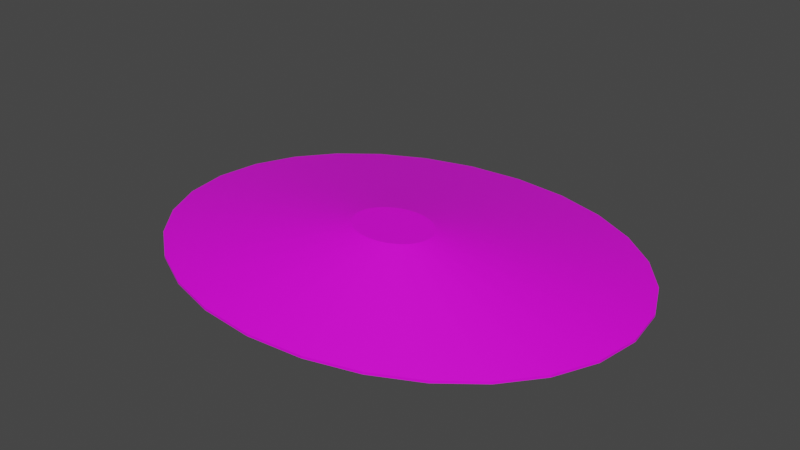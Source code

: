 # Source: terrain_steep_hill_164.blend  (saved by Blender 3.0.42; exported with 4.5.12 LTS)
import bpy
from mathutils import Matrix  # noqa: F401  (used for matrix-valued properties, if any)

bpy.ops.wm.read_factory_settings(use_empty=True)
scene = bpy.context.scene
scene.name = 'Scene'

# ---- collections
col_collection = bpy.data.collections.new('Collection'); scene.collection.children.link(col_collection)

# ---- images (referenced by path relative to the original .blend; pixels are not part of the script)
import os
ASSET_DIR = os.environ.get("B2B_ASSET_DIR", "")  # directory of the original .blend (textures are referenced by path, not embedded)
HERE = os.path.dirname(os.path.abspath(__file__))  # packed textures are extracted next to this script under _unpacked/

def load_image(name, relpath, width, height, colorspace="sRGB"):
    """Load a texture the original file referenced (path relative to the .blend, or extracted next to this script)."""
    p = next((c for c in (os.path.join(HERE, relpath), os.path.join(ASSET_DIR, relpath)) if relpath and os.path.exists(c)), "")
    if p:
        img = bpy.data.images.load(p, check_existing=True)
        img.name = name
    else:  # same state as the original file: an image datablock whose file is absent (Cycles renders it pink)
        img = bpy.data.images.new(name, width, height)
        img.source = "FILE"
        img.filepath = "//" + (relpath or name)
    img.colorspace_settings.name = colorspace
    return img
img_background_jpg = load_image('background.jpg', 'background.jpg', 1024, 1024, 'sRGB')

# ---- materials (node trees are filled in below, after node groups)
mat_default_obj_001 = bpy.data.materials.new('Default_OBJ.001')
mat_default_obj_001.use_transparent_shadow = False

# ---- material node trees
mat_default_obj_001.use_nodes = True; mat_default_obj_001.node_tree.nodes.clear()
_N = mat_default_obj_001.node_tree.nodes; _L = mat_default_obj_001.node_tree.links
n0 = _N.new('ShaderNodeBsdfPrincipled'); n0.name = 'Principled BSDF'; n0.location = (10, 300)
n0.distribution = 'GGX'
n0.subsurface_method = 'RANDOM_WALK_SKIN'
n0.inputs[3].default_value = 1.45
n0.inputs[27].default_value = (0.0, 0.0, 0.0, 1.0)
n0.inputs[28].default_value = 1.0
n1 = _N.new('ShaderNodeOutputMaterial'); n1.name = 'Material Output'; n1.location = (300, 300)
n2 = _N.new('ShaderNodeTexImage'); n2.name = 'Image Texture'; n2.location = (-373, 20)
n2.image = img_background_jpg
_L.new(n0.outputs[0], n1.inputs[0])
_L.new(n2.outputs[0], n0.inputs[0])
n1.is_active_output = True

# ---- world
world_world = bpy.data.worlds.new('World'); scene.world = world_world
world_world.use_nodes = True; world_world.node_tree.nodes.clear()
_N = world_world.node_tree.nodes; _L = world_world.node_tree.links
n0 = _N.new('ShaderNodeOutputWorld'); n0.name = 'World Output'; n0.location = (300, 300)
n1 = _N.new('ShaderNodeBackground'); n1.name = 'Background'; n1.location = (10, 300)
n1.inputs[0].default_value = (0.05088, 0.05088, 0.05088, 1.0)
_L.new(n1.outputs[0], n0.inputs[0])
n0.is_active_output = True
world_world.color = (0.05088, 0.05088, 0.05088)
world_world.use_sun_shadow = False
world_world.sun_shadow_jitter_overblur = 0.0

# ---- meshes
me_terrain_wooded_hill__114 = bpy.data.meshes.new('terrain Wooded Hill #114')
me_terrain_wooded_hill__114.from_pydata([(3.935, 0.0, 0.0), (3.831, 0.7103, 1.132e-07), (3.831, 0.7103, 0.03851), (3.935, -6.413e-09, 0.03851), (3.535, 1.363, 2.172e-07), (3.535, 1.363, 0.03851), (3.07, 1.938, 3.089e-07), (3.07, 1.938, 0.03851), (2.46, 2.418, 3.855e-07), (2.46, 2.418, 0.03851), (1.73, 2.785, 4.439e-07), (1.73, 2.785, 0.03851), (0.9016, 3.018, 4.81e-07), (0.9016, 3.018, 0.03851), (0.0, 3.1, 1.457e-06), (0.0, 3.1, 0.03851), (-0.9016, 3.018, 4.81e-07), (-0.9016, 3.018, 0.03851), (-1.73, 2.785, 4.439e-07), (-1.73, 2.785, 0.03851), (-2.46, 2.418, 3.855e-07), (-2.46, 2.418, 0.03851), (-3.07, 1.938, 3.089e-07), (-3.07, 1.938, 0.03851), (-3.535, 1.363, 2.172e-07), (-3.535, 1.363, 0.03851), (-3.831, 0.7103, 1.132e-07), (-3.831, 0.7103, 0.03851), (-3.935, 0.0, 0.0), (-3.935, -6.413e-09, 0.03851), (-3.831, -0.7103, -1.132e-07), (-3.831, -0.7103, 0.03851), (-3.535, -1.363, -2.172e-07), (-3.535, -1.363, 0.03851), (-3.07, -1.938, -3.089e-07), (-3.07, -1.938, 0.03851), (-2.46, -2.418, -3.855e-07), (-2.46, -2.418, 0.03851), (-1.73, -2.785, -4.439e-07), (-1.73, -2.785, 0.03851), (-0.9016, -3.018, -4.81e-07), (-0.9016, -3.018, 0.03851), (0.0, -3.1, -1.457e-06), (0.0, -3.1, 0.03851), (0.9016, -3.018, -4.81e-07), (0.9016, -3.018, 0.03851), (1.73, -2.785, -4.439e-07), (1.73, -2.785, 0.03851), (2.46, -2.418, -3.855e-07), (2.46, -2.418, 0.03851), (3.07, -1.938, -3.089e-07), (3.07, -1.938, 0.03851), (3.535, -1.363, -2.172e-07), (3.535, -1.363, 0.03851), (3.831, -0.7103, -1.132e-07), (3.831, -0.7103, 0.03851), (3.831, 0.7103, 0.03851), (3.935, -6.413e-09, 0.03851), (3.535, 1.363, 0.03851), (3.831, -0.7103, 0.03851), (3.07, 1.938, 0.03851), (2.46, 2.418, 0.03851), (1.73, 2.785, 0.03851), (0.9016, 3.018, 0.03851), (0.0, 3.1, 0.03851), (-0.9016, 3.018, 0.03851), (-1.73, 2.785, 0.03851), (-2.46, 2.418, 0.03851), (-3.07, 1.938, 0.03851), (-3.535, 1.363, 0.03851), (-3.831, 0.7103, 0.03851), (-3.935, -6.413e-09, 0.03851), (-3.831, -0.7103, 0.03851), (-3.535, -1.363, 0.03851), (-3.07, -1.938, 0.03851), (-2.46, -2.418, 0.03851), (-1.73, -2.785, 0.03851), (-0.9016, -3.018, 0.03851), (0.0, -3.1, 0.03851), (0.9016, -3.018, 0.03851), (1.73, -2.785, 0.03851), (2.46, -2.418, 0.03851), (3.07, -1.938, 0.03851), (3.535, -1.363, 0.03851), (1.048, -0.5339, 0.787), (1.065, -0.6505, 0.787), (0.9994, -0.4269, 0.787), (1.048, -0.7671, 0.787), (0.9231, -0.3325, 0.787), (0.8231, -0.2537, 0.787), (0.7032, -0.1936, 0.787), (0.5673, -0.1553, 0.787), (0.4194, -0.1418, 0.787), (0.2714, -0.1553, 0.787), (0.1356, -0.1936, 0.787), (0.01567, -0.2537, 0.787), (-0.08436, -0.3325, 0.787), (-0.1606, -0.4269, 0.787), (-0.2092, -0.5339, 0.787), (-0.2263, -0.6505, 0.787), (-0.2092, -0.7671, 0.787), (-0.1606, -0.8741, 0.787), (-0.08436, -0.9685, 0.787), (0.01567, -1.047, 0.787), (0.1356, -1.107, 0.787), (0.2714, -1.146, 0.787), (0.4194, -1.159, 0.787), (0.5673, -1.146, 0.787), (0.7032, -1.107, 0.787), (0.8231, -1.047, 0.787), (0.9231, -0.9685, 0.787), (0.9994, -0.8741, 0.787)], [], [(0, 1, 2), (0, 2, 3), (1, 4, 5), (1, 5, 2), (4, 6, 7), (4, 7, 5), (6, 8, 9), (6, 9, 7), (8, 10, 11), (8, 11, 9), (10, 12, 13), (10, 13, 11), (12, 14, 15), (12, 15, 13), (14, 16, 17), (14, 17, 15), (16, 18, 19), (16, 19, 17), (18, 20, 21), (18, 21, 19), (20, 22, 23), (20, 23, 21), (22, 24, 25), (22, 25, 23), (24, 26, 27), (24, 27, 25), (26, 28, 29), (26, 29, 27), (28, 30, 31), (28, 31, 29), (30, 32, 33), (30, 33, 31), (32, 34, 35), (32, 35, 33), (34, 36, 37), (34, 37, 35), (36, 38, 39), (36, 39, 37), (38, 40, 41), (38, 41, 39), (40, 42, 43), (40, 43, 41), (42, 44, 45), (42, 45, 43), (44, 46, 47), (44, 47, 45), (46, 48, 49), (46, 49, 47), (48, 50, 51), (48, 51, 49), (50, 52, 53), (50, 53, 51), (52, 54, 55), (52, 55, 53), (54, 0, 3), (54, 3, 55), (16, 14, 12, 10, 8, 6, 4, 1, 0, 54, 52, 50, 48, 46, 44, 42, 40, 38, 36, 34, 32, 30, 28, 26, 24, 22, 20, 18), (41, 43, 78, 77), (79, 80, 108, 107), (17, 19, 66, 65), (55, 3, 57, 59), (43, 45, 79, 78), (19, 21, 67, 66), (45, 47, 80, 79), (3, 2, 56, 57), (21, 23, 68, 67), (47, 49, 81, 80), (23, 25, 69, 68), (49, 51, 82, 81), (25, 27, 70, 69), (51, 53, 83, 82), (27, 29, 71, 70), (5, 7, 60, 58), (29, 31, 72, 71), (7, 9, 61, 60), (53, 55, 59, 83), (31, 33, 73, 72), (33, 35, 74, 73), (9, 11, 62, 61), (11, 13, 63, 62), (35, 37, 75, 74), (13, 15, 64, 63), (37, 39, 76, 75), (2, 5, 58, 56), (39, 41, 77, 76), (15, 17, 65, 64), (109, 110, 111, 87, 85, 84, 86, 88, 89, 90, 91, 92, 93, 94, 95, 96, 97, 98, 99, 100, 101, 102, 103, 104, 105, 106, 107, 108), (66, 67, 95, 94), (80, 81, 109, 108), (67, 68, 96, 95), (81, 82, 110, 109), (68, 69, 97, 96), (82, 83, 111, 110), (69, 70, 98, 97), (57, 56, 84, 85), (83, 59, 87, 111), (70, 71, 99, 98), (56, 58, 86, 84), (71, 72, 100, 99), (59, 57, 85, 87), (72, 73, 101, 100), (58, 60, 88, 86), (73, 74, 102, 101), (60, 61, 89, 88), (74, 75, 103, 102), (61, 62, 90, 89), (75, 76, 104, 103), (62, 63, 91, 90), (76, 77, 105, 104), (63, 64, 92, 91), (77, 78, 106, 105), (64, 65, 93, 92), (78, 79, 107, 106), (65, 66, 94, 93)])
me_terrain_wooded_hill__114.polygons.foreach_set('use_smooth', [True] * 114)
_k = set([(0, 1), (0, 3), (0, 54), (1, 2), (1, 4), (2, 3), (2, 5), (3, 55), (4, 5), (4, 6), (5, 7), (6, 7), (6, 8), (7, 9), (8, 9), (8, 10), (9, 11), (10, 11), (10, 12), (11, 13), (12, 13), (12, 14), (13, 15), (14, 15), (14, 16), (15, 17), (16, 17), (16, 18), (17, 19), (18, 19), (18, 20), (19, 21), (20, 21), (20, 22), (21, 23), (22, 23), (22, 24), (23, 25), (24, 25), (24, 26), (25, 27), (26, 27), (26, 28), (27, 29), (28, 29), (28, 30), (29, 31), (30, 31), (30, 32), (31, 33), (32, 33), (32, 34), (33, 35), (34, 35), (34, 36), (35, 37), (36, 37), (36, 38), (37, 39), (38, 39), (38, 40), (39, 41), (40, 41), (40, 42), (41, 43), (42, 43), (42, 44), (43, 45), (44, 45), (44, 46), (45, 47), (46, 47), (46, 48), (47, 49), (48, 49), (48, 50), (49, 51), (50, 51), (50, 52), (51, 53), (52, 53), (52, 54), (53, 55), (54, 55), (56, 57), (56, 58), (57, 59), (58, 60), (59, 83), (60, 61), (61, 62), (62, 63), (63, 64), (64, 65), (65, 66), (66, 67), (67, 68), (68, 69), (69, 70), (70, 71), (71, 72), (72, 73), (73, 74), (74, 75), (75, 76), (76, 77), (77, 78), (78, 79), (79, 80), (80, 81), (81, 82), (82, 83), (84, 85), (84, 86), (85, 87), (86, 88), (87, 111), (88, 89), (89, 90), (90, 91), (91, 92), (92, 93), (93, 94), (94, 95), (95, 96), (96, 97), (97, 98), (98, 99), (99, 100), (100, 101), (101, 102), (102, 103), (103, 104), (104, 105), (105, 106), (106, 107), (107, 108), (108, 109), (109, 110), (110, 111)])
me_terrain_wooded_hill__114.attributes.new('sharp_edge', 'BOOLEAN', 'EDGE').data.foreach_set('value', [ (min(e.vertices), max(e.vertices)) in _k for e in me_terrain_wooded_hill__114.edges])
_uv = me_terrain_wooded_hill__114.uv_layers.new(name='UVMap')
_uv.uv.foreach_set('vector', [0.5034, 0.7946, 0.5034, 0.7369, 0.5065, 0.7369, 0.5034, 0.7946, 0.5065, 0.7369, 0.5065, 0.7946, 0.5034, 0.7369, 0.5034, 0.6797, 0.5065, 0.6797, 0.5034, 0.7369, 0.5065, 0.6797, 0.5065, 0.7369, 0.5034, 0.6797, 0.5034, 0.6247, 0.5065, 0.6247, 0.5034, 0.6797, 0.5065, 0.6247, 0.5065, 0.6797, 0.6653, 0.8631, 0.7182, 0.7808, 0.7228, 0.7832, 0.6653, 0.8631, 0.7228, 0.7832, 0.6693, 0.8664, 0.7182, 0.7808, 0.7553, 0.6846, 0.7602, 0.686, 0.7182, 0.7808, 0.7602, 0.686, 0.7228, 0.7832, 0.7553, 0.6846, 0.7749, 0.5778, 0.78, 0.5783, 0.7553, 0.6846, 0.78, 0.5783, 0.7602, 0.686, 0.7749, 0.5778, 0.7749, 0.4637, 0.78, 0.4632, 0.7749, 0.5778, 0.78, 0.4632, 0.78, 0.5783, 0.7749, 0.4637, 0.7544, 0.3514, 0.7594, 0.3501, 0.7749, 0.4637, 0.7594, 0.3501, 0.78, 0.4632, 0.7544, 0.3514, 0.7159, 0.2502, 0.7205, 0.248, 0.7544, 0.3514, 0.7205, 0.248, 0.7594, 0.3501, 0.7159, 0.2502, 0.6616, 0.1629, 0.6657, 0.1598, 0.7159, 0.2502, 0.6657, 0.1598, 0.7205, 0.248, 0.6616, 0.1629, 0.5948, 0.09183, 0.5981, 0.08794, 0.6616, 0.1629, 0.5981, 0.08794, 0.6657, 0.1598, 0.5948, 0.09183, 0.5179, 0.04019, 0.5202, 0.03565, 0.5948, 0.09183, 0.5202, 0.03565, 0.5981, 0.08794, 0.5179, 0.04019, 0.4338, 0.01034, 0.4348, 0.005354, 0.5179, 0.04019, 0.4348, 0.005354, 0.5202, 0.03565, 0.4338, 0.01034, 0.3449, 0.005162, 0.3445, 8.8e-05, 0.4338, 0.01034, 0.3445, 8.8e-05, 0.4348, 0.005354, 0.3449, 0.005162, 0.2584, 0.02638, 0.2565, 0.02163, 0.3449, 0.005162, 0.2565, 0.02163, 0.3445, 8.8e-05, 0.2584, 0.02638, 0.181, 0.0714, 0.1779, 0.0673, 0.2584, 0.02638, 0.1779, 0.0673, 0.2565, 0.02163, 0.181, 0.0714, 0.1149, 0.1369, 0.1109, 0.1336, 0.181, 0.0714, 0.1109, 0.1336, 0.1779, 0.0673, 0.1149, 0.1369, 0.06189, 0.2191, 0.05729, 0.2168, 0.1149, 0.1369, 0.05729, 0.2168, 0.1109, 0.1336, 0.06189, 0.2191, 0.02485, 0.3154, 0.01989, 0.314, 0.06189, 0.2191, 0.01989, 0.314, 0.05729, 0.2168, 0.02485, 0.3154, 0.005227, 0.4222, 8.8e-05, 0.4217, 0.02485, 0.3154, 8.8e-05, 0.4217, 0.01989, 0.314, 0.5034, 0.6247, 0.5034, 0.6941, 0.5002, 0.6941, 0.5034, 0.6247, 0.5002, 0.6941, 0.5002, 0.6247, 0.5034, 0.6941, 0.5034, 0.766, 0.5002, 0.766, 0.5034, 0.6941, 0.5002, 0.766, 0.5002, 0.6941, 0.5034, 0.766, 0.5034, 0.8344, 0.5002, 0.8344, 0.5034, 0.766, 0.5002, 0.8344, 0.5002, 0.766, 0.5034, 0.8344, 0.5034, 0.8971, 0.5002, 0.8971, 0.5034, 0.8344, 0.5002, 0.8971, 0.5002, 0.8344, 0.5034, 0.8971, 0.5034, 0.9521, 0.5002, 0.9521, 0.5034, 0.8971, 0.5002, 0.9521, 0.5002, 0.8971, 0.5034, 0.9521, 0.5034, 0.9972, 0.5002, 0.9972, 0.5034, 0.9521, 0.5002, 0.9972, 0.5002, 0.9521, 0.5034, 0.8922, 0.5034, 0.8477, 0.5065, 0.8477, 0.5034, 0.8922, 0.5065, 0.8477, 0.5065, 0.8922, 0.5034, 0.8477, 0.5034, 0.7946, 0.5065, 0.7946, 0.5034, 0.8477, 0.5065, 0.7946, 0.5065, 0.8477, 0.006852, 0.985, 0.006852, 0.9827, 0.007284, 0.9803, 0.008096, 0.9783, 0.009234, 0.9765, 0.01064, 0.975, 0.01227, 0.9739, 0.01406, 0.9733, 0.01595, 0.9732, 0.01779, 0.9737, 0.01944, 0.9746, 0.02084, 0.9759, 0.02196, 0.9776, 0.02275, 0.9796, 0.02317, 0.9818, 0.02317, 0.9842, 0.02273, 0.9865, 0.02192, 0.9886, 0.02078, 0.9904, 0.01937, 0.9918, 0.01775, 0.9929, 0.01596, 0.9935, 0.01407, 0.9936, 0.01222, 0.9932, 0.01058, 0.9922, 0.009175, 0.9909, 0.008057, 0.9892, 0.007268, 0.9872, 8.8e-05, 0.4217, 8.8e-05, 0.5368, 8.8e-05, 0.5368, 8.8e-05, 0.4217, 0.6502, 0.4485, 0.7222, 0.4745, 0.6199, 0.6216, 0.6081, 0.6174, 0.7594, 0.3501, 0.7205, 0.248, 0.7205, 0.248, 0.7594, 0.3501, 0.3451, 0.9948, 0.4355, 0.9999, 0.4355, 0.9999, 0.3451, 0.9948, 8.8e-05, 0.5368, 0.02073, 0.6499, 0.02073, 0.6499, 8.8e-05, 0.5368, 0.7205, 0.248, 0.6657, 0.1598, 0.6657, 0.1598, 0.7205, 0.248, 0.02073, 0.6499, 0.05963, 0.752, 0.05963, 0.752, 0.02073, 0.6499, 0.4355, 0.9999, 0.5235, 0.9782, 0.5235, 0.9782, 0.4355, 0.9999, 0.6657, 0.1598, 0.5981, 0.08794, 0.5981, 0.08794, 0.6657, 0.1598, 0.05963, 0.752, 0.1145, 0.8402, 0.1145, 0.8402, 0.05963, 0.752, 0.5981, 0.08794, 0.5202, 0.03565, 0.5202, 0.03565, 0.5981, 0.08794, 0.1145, 0.8402, 0.182, 0.912, 0.182, 0.912, 0.1145, 0.8402, 0.5202, 0.03565, 0.4348, 0.005354, 0.4348, 0.005354, 0.5202, 0.03565, 0.182, 0.912, 0.2599, 0.9644, 0.2599, 0.9644, 0.182, 0.912, 0.4348, 0.005354, 0.3445, 8.8e-05, 0.3445, 8.8e-05, 0.4348, 0.005354, 0.6022, 0.9327, 0.6693, 0.8664, 0.6693, 0.8664, 0.6022, 0.9327, 0.3445, 8.8e-05, 0.2565, 0.02163, 0.2565, 0.02163, 0.3445, 8.8e-05, 0.6693, 0.8664, 0.7228, 0.7832, 0.7228, 0.7832, 0.6693, 0.8664, 0.2599, 0.9644, 0.3451, 0.9948, 0.3451, 0.9948, 0.2599, 0.9644, 0.2565, 0.02163, 0.1779, 0.0673, 0.1779, 0.0673, 0.2565, 0.02163, 0.1779, 0.0673, 0.1109, 0.1336, 0.1109, 0.1336, 0.1779, 0.0673, 0.7228, 0.7832, 0.7602, 0.686, 0.7602, 0.686, 0.7228, 0.7832, 0.7602, 0.686, 0.78, 0.5783, 0.78, 0.5783, 0.7602, 0.686, 0.1109, 0.1336, 0.05729, 0.2168, 0.05729, 0.2168, 0.1109, 0.1336, 0.78, 0.5783, 0.78, 0.4632, 0.78, 0.4632, 0.78, 0.5783, 0.05729, 0.2168, 0.01989, 0.314, 0.01989, 0.314, 0.05729, 0.2168, 0.5235, 0.9782, 0.6022, 0.9327, 0.6022, 0.9327, 0.5235, 0.9782, 0.01989, 0.314, 8.8e-05, 0.4217, 8.8e-05, 0.4217, 0.01989, 0.314, 0.78, 0.4632, 0.7594, 0.3501, 0.7594, 0.3501, 0.78, 0.4632, 0.6301, 0.6278, 0.6385, 0.6355, 0.6447, 0.6444, 0.6484, 0.6543, 0.6492, 0.6649, 0.6469, 0.6753, 0.642, 0.6847, 0.6346, 0.6927, 0.6253, 0.6992, 0.6143, 0.7039, 0.602, 0.7065, 0.5888, 0.7068, 0.5758, 0.7047, 0.564, 0.7005, 0.5538, 0.6943, 0.5454, 0.6866, 0.5392, 0.6777, 0.5355, 0.6677, 0.5347, 0.6571, 0.5369, 0.6468, 0.5419, 0.6374, 0.5492, 0.6294, 0.5586, 0.6229, 0.5696, 0.6182, 0.5818, 0.6156, 0.595, 0.6153, 0.6081, 0.6174, 0.6199, 0.6216, 0.3818, 0.9549, 0.3193, 0.9175, 0.5538, 0.6943, 0.564, 0.7005, 0.7222, 0.4745, 0.7847, 0.5119, 0.6301, 0.6278, 0.6199, 0.6216, 0.3193, 0.9175, 0.2682, 0.8706, 0.5454, 0.6866, 0.5538, 0.6943, 0.7847, 0.5119, 0.8358, 0.5588, 0.6385, 0.6355, 0.6301, 0.6278, 0.2682, 0.8706, 0.2305, 0.816, 0.5392, 0.6777, 0.5454, 0.6866, 0.8358, 0.5588, 0.8735, 0.6134, 0.6447, 0.6444, 0.6385, 0.6355, 0.2305, 0.816, 0.2082, 0.7555, 0.5355, 0.6677, 0.5392, 0.6777, 0.9007, 0.7385, 0.8872, 0.8018, 0.6469, 0.6753, 0.6492, 0.6649, 0.8735, 0.6134, 0.8958, 0.6739, 0.6484, 0.6543, 0.6447, 0.6444, 0.2082, 0.7555, 0.2033, 0.691, 0.5347, 0.6571, 0.5355, 0.6677, 0.8872, 0.8018, 0.8569, 0.8587, 0.642, 0.6847, 0.6469, 0.6753, 0.2033, 0.691, 0.2168, 0.6277, 0.5369, 0.6468, 0.5347, 0.6571, 0.8958, 0.6739, 0.9007, 0.7385, 0.6492, 0.6649, 0.6484, 0.6543, 0.2168, 0.6277, 0.247, 0.5707, 0.5419, 0.6374, 0.5369, 0.6468, 0.8569, 0.8587, 0.8122, 0.9077, 0.6346, 0.6927, 0.642, 0.6847, 0.247, 0.5707, 0.2917, 0.5217, 0.5492, 0.6294, 0.5419, 0.6374, 0.8122, 0.9077, 0.7553, 0.9472, 0.6253, 0.6992, 0.6346, 0.6927, 0.2917, 0.5217, 0.3487, 0.4822, 0.5586, 0.6229, 0.5492, 0.6294, 0.7553, 0.9472, 0.6883, 0.9758, 0.6143, 0.7039, 0.6253, 0.6992, 0.3487, 0.4822, 0.4157, 0.4536, 0.5696, 0.6182, 0.5586, 0.6229, 0.6883, 0.9758, 0.6135, 0.9918, 0.602, 0.7065, 0.6143, 0.7039, 0.4157, 0.4536, 0.4905, 0.4376, 0.5818, 0.6156, 0.5696, 0.6182, 0.6135, 0.9918, 0.5331, 0.9937, 0.5888, 0.7068, 0.602, 0.7065, 0.4905, 0.4376, 0.5708, 0.4357, 0.595, 0.6153, 0.5818, 0.6156, 0.5331, 0.9937, 0.4537, 0.9809, 0.5758, 0.7047, 0.5888, 0.7068, 0.5708, 0.4357, 0.6502, 0.4485, 0.6081, 0.6174, 0.595, 0.6153, 0.4537, 0.9809, 0.3818, 0.9549, 0.564, 0.7005, 0.5758, 0.7047])
me_terrain_wooded_hill__114.materials.append(mat_default_obj_001)
me_terrain_wooded_hill__114.use_remesh_fix_poles = True
me_terrain_wooded_hill__114.use_remesh_preserve_attributes = False
me_terrain_wooded_hill__114.update()
me_terrain_wooded_hill__114.normals_split_custom_set([tuple(v) for v in zip(*[iter([0.9895, 0.1449, 0.0, 0.9895, 0.1449, 0.0, 0.9895, 0.1449, 0.0, 0.9895, 0.1449, 0.0, 0.9895, 0.1449, 0.0, 0.9895, 0.1449, 0.0, 0.9105, 0.4136, 0.0, 0.9105, 0.4136, 0.0, 0.9105, 0.4136, 0.0, 0.9105, 0.4136, 0.0, 0.9105, 0.4136, 0.0, 0.9105, 0.4136, 0.0, 0.778, 0.6282, 0.0, 0.778, 0.6282, 0.0, 0.778, 0.6282, 0.0, 0.778, 0.6282, 0.0, 0.778, 0.6282, 0.0, 0.778, 0.6282, 0.0, 0.6188, 0.7855, 0.0, 0.6188, 0.7855, 0.0, 0.6188, 0.7855, 0.0, 0.6188, 0.7855, 0.0, 0.6188, 0.7855, 0.0, 0.6188, 0.7855, 0.0, 0.4481, 0.894, 0.0, 0.4481, 0.894, 0.0, 0.4481, 0.894, 0.0, 0.4481, 0.894, 0.0, 0.4481, 0.894, 0.0, 0.4481, 0.894, 0.0, 0.2712, 0.9625, 0.0, 0.2712, 0.9625, 0.0, 0.2712, 0.9625, 0.0, 0.2712, 0.9625, 0.0, 0.2712, 0.9625, 0.0, 0.2712, 0.9625, 0.0, 0.09055, 0.9959, 0.0, 0.09055, 0.9959, 0.0, 0.09055, 0.9959, 0.0, 0.09055, 0.9959, 0.0, 0.09055, 0.9959, 0.0, 0.09055, 0.9959, 0.0, -0.09055, 0.9959, 0.0, -0.09055, 0.9959, 0.0, -0.09055, 0.9959, 0.0, -0.09055, 0.9959, 0.0, -0.09055, 0.9959, 0.0, -0.09055, 0.9959, 0.0, -0.2712, 0.9625, 0.0, -0.2712, 0.9625, 0.0, -0.2712, 0.9625, 0.0, -0.2712, 0.9625, 0.0, -0.2712, 0.9625, 0.0, -0.2712, 0.9625, 0.0, -0.4481, 0.894, 0.0, -0.4481, 0.894, 0.0, -0.4481, 0.894, 0.0, -0.4481, 0.894, 0.0, -0.4481, 0.894, 0.0, -0.4481, 0.894, 0.0, -0.6188, 0.7855, 0.0, -0.6188, 0.7855, 0.0, -0.6188, 0.7855, 0.0, -0.6188, 0.7855, 0.0, -0.6188, 0.7855, 0.0, -0.6188, 0.7855, 0.0, -0.778, 0.6282, 0.0, -0.778, 0.6282, 0.0, -0.778, 0.6282, 0.0, -0.778, 0.6282, 0.0, -0.778, 0.6282, 0.0, -0.778, 0.6282, 0.0, -0.9105, 0.4136, 0.0, -0.9105, 0.4136, 0.0, -0.9105, 0.4136, 0.0, -0.9105, 0.4136, 0.0, -0.9105, 0.4136, 0.0, -0.9105, 0.4136, 0.0, -0.9895, 0.1449, 0.0, -0.9895, 0.1449, 0.0, -0.9895, 0.1449, 0.0, -0.9895, 0.1449, 0.0, -0.9895, 0.1449, 0.0, -0.9895, 0.1449, 0.0, -0.9895, -0.1449, 0.0, -0.9895, -0.1449, 0.0, -0.9895, -0.1449, 0.0, -0.9895, -0.1449, 0.0, -0.9895, -0.1449, 0.0, -0.9895, -0.1449, 0.0, -0.9105, -0.4136, 0.0, -0.9105, -0.4136, 0.0, -0.9105, -0.4136, 0.0, -0.9105, -0.4136, 0.0, -0.9105, -0.4136, 0.0, -0.9105, -0.4136, 0.0, -0.778, -0.6282, 0.0, -0.778, -0.6282, 0.0, -0.778, -0.6282, 0.0, -0.778, -0.6282, 0.0, -0.778, -0.6282, 0.0, -0.778, -0.6282, 0.0, -0.6188, -0.7855, 0.0, -0.6188, -0.7855, 0.0, -0.6188, -0.7855, 0.0, -0.6188, -0.7855, 0.0, -0.6188, -0.7855, 0.0, -0.6188, -0.7855, 0.0, -0.4481, -0.894, 0.0, -0.4481, -0.894, 0.0, -0.4481, -0.894, 0.0, -0.4481, -0.894, 0.0, -0.4481, -0.894, 0.0, -0.4481, -0.894, 0.0, -0.2712, -0.9625, 0.0, -0.2712, -0.9625, 0.0, -0.2712, -0.9625, 0.0, -0.2712, -0.9625, 0.0, -0.2712, -0.9625, 0.0, -0.2712, -0.9625, 0.0, -0.09055, -0.9959, 0.0, -0.09055, -0.9959, 0.0, -0.09055, -0.9959, 0.0, -0.09055, -0.9959, 0.0, -0.09055, -0.9959, 0.0, -0.09055, -0.9959, 0.0, 0.09055, -0.9959, 0.0, 0.09055, -0.9959, 0.0, 0.09055, -0.9959, 0.0, 0.09055, -0.9959, 0.0, 0.09055, -0.9959, 0.0, 0.09055, -0.9959, 0.0, 0.2712, -0.9625, 0.0, 0.2712, -0.9625, 0.0, 0.2712, -0.9625, 0.0, 0.2712, -0.9625, 0.0, 0.2712, -0.9625, 0.0, 0.2712, -0.9625, 0.0, 0.4481, -0.894, 0.0, 0.4481, -0.894, 0.0, 0.4481, -0.894, 0.0, 0.4481, -0.894, 0.0, 0.4481, -0.894, 0.0, 0.4481, -0.894, 0.0, 0.6188, -0.7855, 0.0, 0.6188, -0.7855, 0.0, 0.6188, -0.7855, 0.0, 0.6188, -0.7855, 0.0, 0.6188, -0.7855, 0.0, 0.6188, -0.7855, 0.0, 0.778, -0.6282, 0.0, 0.778, -0.6282, 0.0, 0.778, -0.6282, 0.0, 0.778, -0.6282, 0.0, 0.778, -0.6282, 0.0, 0.778, -0.6282, 0.0, 0.9105, -0.4136, 0.0, 0.9105, -0.4136, 0.0, 0.9105, -0.4136, 0.0, 0.9105, -0.4136, 0.0, 0.9105, -0.4136, 0.0, 0.9105, -0.4136, 0.0, 0.9895, -0.1449, 0.0, 0.9895, -0.1449, 0.0, 0.9895, -0.1449, 0.0, 0.9895, -0.1449, 0.0, 0.9895, -0.1449, 0.0, 0.9895, -0.1449, 0.0, 3.74e-16, 2.051e-07, -1.0, 3.74e-16, 2.051e-07, -1.0, 3.74e-16, 2.051e-07, -1.0, 3.74e-16, 2.051e-07, -1.0, 3.74e-16, 2.051e-07, -1.0, 3.74e-16, 2.051e-07, -1.0, 3.74e-16, 2.051e-07, -1.0, 3.74e-16, 2.051e-07, -1.0, 3.74e-16, 2.051e-07, -1.0, 3.74e-16, 2.051e-07, -1.0, 3.74e-16, 2.051e-07, -1.0, 3.74e-16, 2.051e-07, -1.0, 3.74e-16, 2.051e-07, -1.0, 3.74e-16, 2.051e-07, -1.0, 3.74e-16, 2.051e-07, -1.0, 3.74e-16, 2.051e-07, -1.0, 3.74e-16, 2.051e-07, -1.0, 3.74e-16, 2.051e-07, -1.0, 3.74e-16, 2.051e-07, -1.0, 3.74e-16, 2.051e-07, -1.0, 3.74e-16, 2.051e-07, -1.0, 3.74e-16, 2.051e-07, -1.0, 3.74e-16, 2.051e-07, -1.0, 3.74e-16, 2.051e-07, -1.0, 3.74e-16, 2.051e-07, -1.0, 3.74e-16, 2.051e-07, -1.0, 3.74e-16, 2.051e-07, -1.0, 3.74e-16, 2.051e-07, -1.0, 0.0, 0.0, 1.0, 0.0, 0.0, 1.0, 0.0, 0.0, 1.0, 0.0, 0.0, 1.0, 0.06641, -0.3601, 0.9305, 0.1333, -0.3347, 0.9328, 0.1269, -0.3385, 0.9324, 0.06665, -0.3601, 0.9305, 0.0, 0.0, 1.0, 0.0, 0.0, 1.0, 0.0, 0.0, 1.0, 0.0, 0.0, 1.0, 0.0, 0.0, 1.0, 0.0, 0.0, 1.0, 0.0, 0.0, 1.0, 0.0, 0.0, 1.0, 0.0, 0.0, 1.0, 0.0, 0.0, 1.0, 0.0, 0.0, 1.0, 0.0, 0.0, 1.0, 0.0, 0.0, 1.0, 0.0, 0.0, 1.0, 0.0, 0.0, 1.0, 0.0, 0.0, 1.0, 0.0, 0.0, 1.0, 0.0, 0.0, 1.0, 0.0, 0.0, 1.0, 0.0, 0.0, 1.0, 0.0, 0.0, 1.0, 0.0, 0.0, 1.0, 0.0, 0.0, 1.0, 0.0, 0.0, 1.0, 0.0, 0.0, 1.0, 0.0, 0.0, 1.0, 0.0, 0.0, 1.0, 0.0, 0.0, 1.0, 0.0, 0.0, 1.0, 0.0, 0.0, 1.0, 0.0, 0.0, 1.0, 0.0, 0.0, 1.0, 0.0, 0.0, 1.0, 0.0, 0.0, 1.0, 0.0, 0.0, 1.0, 0.0, 0.0, 1.0, 0.0, 0.0, 1.0, 0.0, 0.0, 1.0, 0.0, 0.0, 1.0, 0.0, 0.0, 1.0, 0.0, 0.0, 1.0, 0.0, 0.0, 1.0, 0.0, 0.0, 1.0, 0.0, 0.0, 1.0, 0.0, 0.0, 1.0, 0.0, 0.0, 1.0, 0.0, 0.0, 1.0, 0.0, 0.0, 1.0, 0.0, 0.0, 1.0, 0.0, 0.0, 1.0, 0.0, 0.0, 1.0, 0.0, 0.0, 1.0, 0.0, 0.0, 1.0, 0.0, 0.0, 1.0, 0.0, 0.0, 1.0, 0.0, 0.0, 1.0, 0.0, 0.0, 1.0, 0.0, 0.0, 1.0, 0.0, 0.0, 1.0, 0.0, 0.0, 1.0, 0.0, 0.0, 1.0, 0.0, 0.0, 1.0, 0.0, 0.0, 1.0, 0.0, 0.0, 1.0, 0.0, 0.0, 1.0, 0.0, 0.0, 1.0, 0.0, 0.0, 1.0, 0.0, 0.0, 1.0, 0.0, 0.0, 1.0, 0.0, 0.0, 1.0, 0.0, 0.0, 1.0, 0.0, 0.0, 1.0, 0.0, 0.0, 1.0, 0.0, 0.0, 1.0, 0.0, 0.0, 1.0, 0.0, 0.0, 1.0, 0.0, 0.0, 1.0, 0.0, 0.0, 1.0, 0.0, 0.0, 1.0, 0.0, 0.0, 1.0, 0.0, 0.0, 1.0, 0.0, 0.0, 1.0, 0.0, 0.0, 1.0, 0.0, 0.0, 1.0, 0.0, 0.0, 1.0, 0.0, 0.0, 1.0, 0.0, 0.0, 1.0, 0.0, 0.0, 1.0, 0.0, 0.0, 1.0, 0.0, 0.0, 1.0, 0.0, 0.0, 1.0, 0.0, 0.0, 1.0, 0.0, 0.0, 1.0, 0.0, 0.0, 1.0, 0.0, 0.0, 1.0, 0.0, 0.0, 1.0, 0.0, 0.0, 1.0, 0.0, 0.0, 1.0, 0.0, 0.0, 1.0, 0.0, 0.0, 1.0, 0.0, 0.0, 1.0, 0.0, 0.0, 1.0, 0.0, 0.0, 1.0, 0.0, 0.0, 1.0, 0.0, 0.0, 1.0, 0.0, 0.0, 1.0, 0.0, 0.0, 1.0, 0.0, 0.0, 1.0, 8.556e-08, -2.663e-07, 1.0, 8.556e-08, -2.663e-07, 1.0, 8.556e-08, -2.663e-07, 1.0, 8.556e-08, -2.663e-07, 1.0, 8.556e-08, -2.663e-07, 1.0, 8.556e-08, -2.663e-07, 1.0, 8.556e-08, -2.663e-07, 1.0, 8.556e-08, -2.663e-07, 1.0, 8.556e-08, -2.663e-07, 1.0, 8.556e-08, -2.663e-07, 1.0, 8.556e-08, -2.663e-07, 1.0, 8.556e-08, -2.663e-07, 1.0, 8.556e-08, -2.663e-07, 1.0, 8.556e-08, -2.663e-07, 1.0, 8.556e-08, -2.663e-07, 1.0, 8.556e-08, -2.663e-07, 1.0, 8.556e-08, -2.663e-07, 1.0, 8.556e-08, -2.663e-07, 1.0, 8.556e-08, -2.663e-07, 1.0, 8.556e-08, -2.663e-07, 1.0, 8.556e-08, -2.663e-07, 1.0, 8.556e-08, -2.663e-07, 1.0, 8.556e-08, -2.663e-07, 1.0, 8.556e-08, -2.663e-07, 1.0, 8.556e-08, -2.663e-07, 1.0, 8.556e-08, -2.663e-07, 1.0, 8.556e-08, -2.663e-07, 1.0, 8.556e-08, -2.663e-07, 1.0, -0.07847, 0.1965, 0.9774, -0.1112, 0.1711, 0.9789, -0.1077, 0.1744, 0.9788, -0.07432, 0.199, 0.9772, 0.1333, -0.3347, 0.9328, 0.1892, -0.2868, 0.9391, 0.1801, -0.2968, 0.9378, 0.1269, -0.3385, 0.9324, -0.1112, 0.1711, 0.9789, -0.14, 0.1391, 0.9803, -0.1375, 0.1423, 0.9802, -0.1077, 0.1744, 0.9788, 0.1892, -0.2868, 0.9391, 0.2299, -0.2224, 0.9475, 0.2223, -0.2377, 0.9456, 0.1801, -0.2968, 0.9378, -0.14, 0.1391, 0.9803, -0.1644, 0.1004, 0.9813, -0.1635, 0.1022, 0.9812, -0.1375, 0.1423, 0.9802, 0.2299, -0.2224, 0.9475, 0.2537, -0.1479, 0.9559, 0.2498, -0.1652, 0.9541, 0.2223, -0.2377, 0.9456, -0.1644, 0.1004, 0.9813, -0.184, 0.05478, 0.9814, -0.1845, 0.05332, 0.9814, -0.1635, 0.1022, 0.9812, 0.2514, 0.004432, 0.9679, 0.2297, 0.07011, 0.9707, 0.232, 0.06485, 0.9705, 0.2536, -0.00581, 0.9673, 0.2537, -0.1479, 0.9559, 0.2604, -0.06996, 0.963, 0.2604, -0.08513, 0.9617, 0.2498, -0.1652, 0.9541, -0.184, 0.05478, 0.9814, -0.1974, 0.002739, 0.9803, -0.1984, -0.003594, 0.9801, -0.1845, 0.05332, 0.9814, 0.2297, 0.07011, 0.9707, 0.1993, 0.1242, 0.972, 0.2006, 0.1223, 0.972, 0.232, 0.06485, 0.9705, -0.1974, 0.002739, 0.9803, -0.2029, -0.05452, 0.9777, -0.2029, -0.06636, 0.9769, -0.1984, -0.003594, 0.9801, 0.2604, -0.06996, 0.963, 0.2514, 0.004432, 0.9679, 0.2536, -0.00581, 0.9673, 0.2604, -0.08513, 0.9617, -0.2029, -0.05452, 0.9777, -0.1992, -0.1151, 0.9732, -0.1965, -0.1313, 0.9717, -0.2029, -0.06636, 0.9769, 0.1993, 0.1242, 0.972, 0.1635, 0.166, 0.9725, 0.164, 0.1655, 0.9725, 0.2006, 0.1223, 0.972, -0.1992, -0.1151, 0.9732, -0.1851, -0.1764, 0.9668, -0.1786, -0.1945, 0.9645, -0.1965, -0.1313, 0.9717, 0.1635, 0.166, 0.9725, 0.1244, 0.1962, 0.9726, 0.1248, 0.196, 0.9726, 0.164, 0.1655, 0.9725, -0.1851, -0.1764, 0.9668, -0.1593, -0.2357, 0.9587, -0.1489, -0.253, 0.9559, -0.1786, -0.1945, 0.9645, 0.1244, 0.1962, 0.9726, 0.08313, 0.2159, 0.9729, 0.0841, 0.2155, 0.9729, 0.1248, 0.196, 0.9726, -0.1593, -0.2357, 0.9587, -0.1206, -0.2896, 0.9495, -0.1073, -0.3032, 0.9469, -0.1489, -0.253, 0.9559, 0.08313, 0.2159, 0.9729, 0.04067, 0.2253, 0.9734, 0.04271, 0.2251, 0.9734, 0.0841, 0.2155, 0.9729, -0.1206, -0.2896, 0.9495, -0.06822, -0.3332, 0.9404, -0.055, -0.3407, 0.9385, -0.1073, -0.3032, 0.9469, 0.04067, 0.2253, 0.9734, -0.001502, 0.2248, 0.9744, 0.001774, 0.2252, 0.9743, 0.04271, 0.2251, 0.9734, -0.06822, -0.3332, 0.9404, -0.003819, -0.3591, 0.9333, 0.00449, -0.3607, 0.9327, -0.055, -0.3407, 0.9385, -0.001502, 0.2248, 0.9744, -0.04168, 0.2147, 0.9758, -0.03756, 0.2162, 0.9756, 0.001774, 0.2252, 0.9743, -0.003819, -0.3591, 0.9333, 0.06641, -0.3601, 0.9305, 0.06665, -0.3601, 0.9305, 0.00449, -0.3607, 0.9327, -0.04168, 0.2147, 0.9758, -0.07847, 0.1965, 0.9774, -0.07432, 0.199, 0.9772, -0.03756, 0.2162, 0.9756])] * 3)])

# ---- objects
ob_terrain_steep_hill__164 = bpy.data.objects.new('terrain Steep Hill #164', me_terrain_wooded_hill__114)

# ---- transforms, parenting, visibility, modifiers, constraints
ob_terrain_steep_hill__164.location = (0.0, 0.0, 0.0)

# ---- collection membership
col_collection.objects.link(ob_terrain_steep_hill__164)

# ---- scene / render settings (as saved in the file)
scene.frame_start = 1; scene.frame_end = 250; scene.frame_set(1)
scene.render.engine = 'BLENDER_EEVEE_NEXT'
scene.cycles.sampling_pattern = 'TABULATED_SOBOL'
scene.cycles.use_light_tree = False
scene.view_settings.view_transform = 'Filmic'
bpy.context.view_layer.update()

# ---- added for rendering (the .blend has no active camera and no usable light): camera, sun
cam_auto = bpy.data.cameras.new('AutoCamera')
cam_auto.lens = 50.0
cam_auto.sensor_width = 36.0
cam_auto.clip_end = 1000.0
ob_auto_camera = bpy.data.objects.new('AutoCamera', cam_auto)
scene.collection.objects.link(ob_auto_camera)
ob_auto_camera.location = (9.29822, -11.1579, 7.83207)
ob_auto_camera.rotation_euler = (1.09748, -7.21219e-08, 0.694738)
scene.camera = ob_auto_camera
light_auto_sun = bpy.data.lights.new('AutoSun', 'SUN')
light_auto_sun.energy = 3.0
light_auto_sun.angle = 0.0523599
ob_auto_sun = bpy.data.objects.new('AutoSun', light_auto_sun)
scene.collection.objects.link(ob_auto_sun)
ob_auto_sun.rotation_euler = (0.872665, 0.174533, 0.523599)
bpy.context.view_layer.update()
